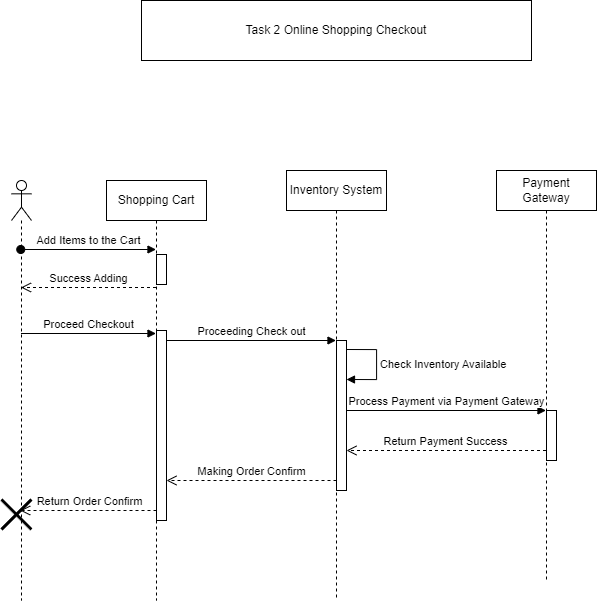

The diagram above was exported from draw.io. Its source (the exported page's mxGraphModel, read from the mxfile embedded in the PNG):
<mxGraphModel dx="3170" dy="1107" grid="1" gridSize="10" guides="1" tooltips="1" connect="1" arrows="1" fold="1" page="1" pageScale="1" pageWidth="850" pageHeight="1100" math="0" shadow="0" extFonts="Permanent Marker^https://fonts.googleapis.com/css?family=Permanent+Marker">
  <root>
    <mxCell id="0" />
    <mxCell id="1" parent="0" />
    <mxCell id="2" value="Shopping Cart" style="shape=umlLifeline;perimeter=lifelinePerimeter;whiteSpace=wrap;html=1;container=1;dropTarget=0;collapsible=0;recursiveResize=0;outlineConnect=0;portConstraint=eastwest;newEdgeStyle={&quot;edgeStyle&quot;:&quot;elbowEdgeStyle&quot;,&quot;elbow&quot;:&quot;vertical&quot;,&quot;curved&quot;:0,&quot;rounded&quot;:0};" vertex="1" parent="1">
      <mxGeometry x="505" y="5611" width="100" height="420" as="geometry" />
    </mxCell>
    <mxCell id="3" value="" style="html=1;points=[[0,0,0,0,5],[0,1,0,0,-5],[1,0,0,0,5],[1,1,0,0,-5]];perimeter=orthogonalPerimeter;outlineConnect=0;targetShapes=umlLifeline;portConstraint=eastwest;newEdgeStyle={&quot;curved&quot;:0,&quot;rounded&quot;:0};" vertex="1" parent="2">
      <mxGeometry x="50" y="74" width="10" height="30" as="geometry" />
    </mxCell>
    <mxCell id="4" value="" style="html=1;points=[[0,0,0,0,5],[0,1,0,0,-5],[1,0,0,0,5],[1,1,0,0,-5]];perimeter=orthogonalPerimeter;outlineConnect=0;targetShapes=umlLifeline;portConstraint=eastwest;newEdgeStyle={&quot;curved&quot;:0,&quot;rounded&quot;:0};" vertex="1" parent="2">
      <mxGeometry x="50" y="150" width="10" height="190" as="geometry" />
    </mxCell>
    <mxCell id="5" value="Payment Gateway" style="shape=umlLifeline;perimeter=lifelinePerimeter;whiteSpace=wrap;html=1;container=1;dropTarget=0;collapsible=0;recursiveResize=0;outlineConnect=0;portConstraint=eastwest;newEdgeStyle={&quot;edgeStyle&quot;:&quot;elbowEdgeStyle&quot;,&quot;elbow&quot;:&quot;vertical&quot;,&quot;curved&quot;:0,&quot;rounded&quot;:0};" vertex="1" parent="1">
      <mxGeometry x="895" y="5601" width="100" height="410" as="geometry" />
    </mxCell>
    <mxCell id="6" value="" style="html=1;points=[[0,0,0,0,5],[0,1,0,0,-5],[1,0,0,0,5],[1,1,0,0,-5]];perimeter=orthogonalPerimeter;outlineConnect=0;targetShapes=umlLifeline;portConstraint=eastwest;newEdgeStyle={&quot;curved&quot;:0,&quot;rounded&quot;:0};" vertex="1" parent="5">
      <mxGeometry x="50" y="240" width="10" height="50" as="geometry" />
    </mxCell>
    <mxCell id="7" value="Inventory System" style="shape=umlLifeline;perimeter=lifelinePerimeter;whiteSpace=wrap;html=1;container=1;dropTarget=0;collapsible=0;recursiveResize=0;outlineConnect=0;portConstraint=eastwest;newEdgeStyle={&quot;edgeStyle&quot;:&quot;elbowEdgeStyle&quot;,&quot;elbow&quot;:&quot;vertical&quot;,&quot;curved&quot;:0,&quot;rounded&quot;:0};" vertex="1" parent="1">
      <mxGeometry x="685" y="5601" width="100" height="430" as="geometry" />
    </mxCell>
    <mxCell id="8" value="" style="html=1;points=[[0,0,0,0,5],[0,1,0,0,-5],[1,0,0,0,5],[1,1,0,0,-5]];perimeter=orthogonalPerimeter;outlineConnect=0;targetShapes=umlLifeline;portConstraint=eastwest;newEdgeStyle={&quot;curved&quot;:0,&quot;rounded&quot;:0};" vertex="1" parent="7">
      <mxGeometry x="50" y="170" width="10" height="150" as="geometry" />
    </mxCell>
    <mxCell id="9" value="Check Inventory Available" style="html=1;align=left;spacingLeft=2;endArrow=block;rounded=0;edgeStyle=orthogonalEdgeStyle;curved=0;rounded=0;" edge="1" parent="7">
      <mxGeometry relative="1" as="geometry">
        <mxPoint x="60" y="179" as="sourcePoint" />
        <Array as="points">
          <mxPoint x="90" y="209" />
        </Array>
        <mxPoint x="60" y="209" as="targetPoint" />
      </mxGeometry>
    </mxCell>
    <mxCell id="10" value="" style="shape=umlLifeline;perimeter=lifelinePerimeter;whiteSpace=wrap;html=1;container=1;dropTarget=0;collapsible=0;recursiveResize=0;outlineConnect=0;portConstraint=eastwest;newEdgeStyle={&quot;curved&quot;:0,&quot;rounded&quot;:0};participant=umlActor;" vertex="1" parent="1">
      <mxGeometry x="410" y="5611" width="20" height="420" as="geometry" />
    </mxCell>
    <mxCell id="11" value="" style="shape=umlDestroy;whiteSpace=wrap;html=1;strokeWidth=3;targetShapes=umlLifeline;" vertex="1" parent="10">
      <mxGeometry x="-10" y="319" width="30" height="30" as="geometry" />
    </mxCell>
    <mxCell id="12" value="Success Adding" style="html=1;verticalAlign=bottom;endArrow=open;dashed=1;endSize=8;curved=0;rounded=0;" edge="1" parent="1">
      <mxGeometry relative="1" as="geometry">
        <mxPoint x="554.5" y="5718" as="sourcePoint" />
        <mxPoint x="419.5" y="5718" as="targetPoint" />
      </mxGeometry>
    </mxCell>
    <mxCell id="13" value="Proceed Checkout" style="html=1;verticalAlign=bottom;endArrow=block;curved=0;rounded=0;" edge="1" parent="1">
      <mxGeometry width="80" relative="1" as="geometry">
        <mxPoint x="419.5" y="5764" as="sourcePoint" />
        <mxPoint x="554.5" y="5764" as="targetPoint" />
      </mxGeometry>
    </mxCell>
    <mxCell id="14" value="Proceeding Check out" style="html=1;verticalAlign=bottom;endArrow=block;curved=0;rounded=0;" edge="1" target="7" parent="1">
      <mxGeometry width="80" relative="1" as="geometry">
        <mxPoint x="565" y="5771" as="sourcePoint" />
        <mxPoint x="645" y="5771" as="targetPoint" />
      </mxGeometry>
    </mxCell>
    <mxCell id="15" value="Process Payment via Payment Gateway" style="html=1;verticalAlign=bottom;endArrow=block;curved=0;rounded=0;" edge="1" target="5" parent="1">
      <mxGeometry width="80" relative="1" as="geometry">
        <mxPoint x="745" y="5841" as="sourcePoint" />
        <mxPoint x="825" y="5841" as="targetPoint" />
      </mxGeometry>
    </mxCell>
    <mxCell id="16" value="Return Payment Success" style="html=1;verticalAlign=bottom;endArrow=open;dashed=1;endSize=8;curved=0;rounded=0;" edge="1" source="5" parent="1">
      <mxGeometry relative="1" as="geometry">
        <mxPoint x="895" y="5901" as="sourcePoint" />
        <mxPoint x="745" y="5881" as="targetPoint" />
      </mxGeometry>
    </mxCell>
    <mxCell id="17" value="Making Order Confirm" style="html=1;verticalAlign=bottom;endArrow=open;dashed=1;endSize=8;curved=0;rounded=0;" edge="1" target="4" parent="1">
      <mxGeometry relative="1" as="geometry">
        <mxPoint x="735" y="5911" as="sourcePoint" />
        <mxPoint x="570" y="5910" as="targetPoint" />
      </mxGeometry>
    </mxCell>
    <mxCell id="18" value="Return Order Confirm" style="html=1;verticalAlign=bottom;endArrow=open;dashed=1;endSize=8;curved=0;rounded=0;" edge="1" target="10" parent="1">
      <mxGeometry relative="1" as="geometry">
        <mxPoint x="555" y="5941" as="sourcePoint" />
        <mxPoint x="375" y="5941" as="targetPoint" />
      </mxGeometry>
    </mxCell>
    <mxCell id="19" value="Add Items to the Cart" style="html=1;verticalAlign=bottom;startArrow=oval;startFill=1;endArrow=block;startSize=8;curved=0;rounded=0;" edge="1" parent="1">
      <mxGeometry width="60" relative="1" as="geometry">
        <mxPoint x="419.25" y="5680" as="sourcePoint" />
        <mxPoint x="554.5" y="5680" as="targetPoint" />
      </mxGeometry>
    </mxCell>
    <mxCell id="20" value="Task 2 Online Shopping Checkout" style="rounded=0;whiteSpace=wrap;html=1;" vertex="1" parent="1">
      <mxGeometry x="540" y="5431" width="390" height="60" as="geometry" />
    </mxCell>
  </root>
</mxGraphModel>